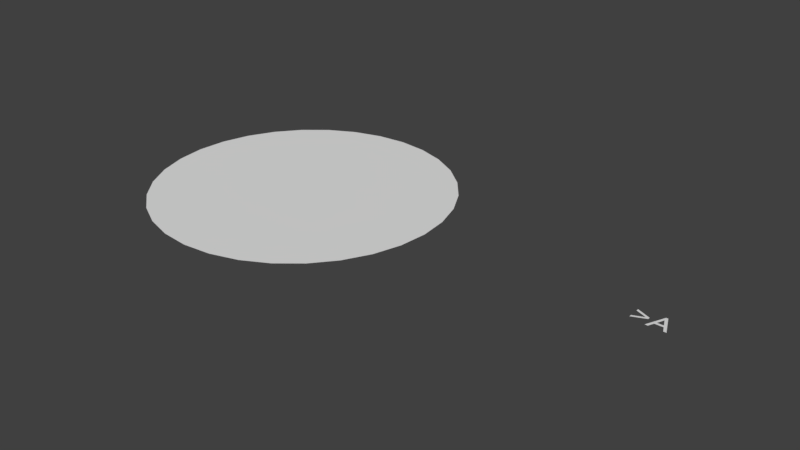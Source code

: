 # Source: ffled.blend  (saved by Blender 2.91.10; exported with 4.5.12 LTS)
import bpy
from mathutils import Matrix  # noqa: F401  (used for matrix-valued properties, if any)

bpy.ops.wm.read_factory_settings(use_empty=True)
scene = bpy.context.scene
scene.name = 'Scene'

# ---- collections
col_top = bpy.data.collections.new('Top'); scene.collection.children.link(col_top)
col_gto = bpy.data.collections.new('GTO'); col_top.children.link(col_gto)
col_gts = bpy.data.collections.new('GTS'); col_top.children.link(col_gts)
col_gtl = bpy.data.collections.new('GTL'); col_top.children.link(col_gtl)
col_ctop = bpy.data.collections.new('Ctop'); col_top.children.link(col_ctop)
col_bottom = bpy.data.collections.new('Bottom'); scene.collection.children.link(col_bottom)
col_gbl = bpy.data.collections.new('GBL'); col_bottom.children.link(col_gbl)
col_gbs = bpy.data.collections.new('GBS'); col_bottom.children.link(col_gbs)
col_gbo = bpy.data.collections.new('GBO'); col_bottom.children.link(col_gbo)
col_cbottom = bpy.data.collections.new('Cbottom'); col_bottom.children.link(col_cbottom)
col_multi = bpy.data.collections.new('Multi'); scene.collection.children.link(col_multi)
col_mill = bpy.data.collections.new('Mill'); col_multi.children.link(col_mill)
col_drill = bpy.data.collections.new('Drill'); col_multi.children.link(col_drill)

# ---- world
world_world = bpy.data.worlds.new('World'); scene.world = world_world
world_world.color = (0.05088, 0.05088, 0.05088)
world_world.use_sun_shadow = False
world_world.sun_shadow_jitter_overblur = 0.0
world_world.cycles.sampling_method = 'MANUAL'

# ---- meshes
me_circle_005 = bpy.data.meshes.new('Circle.005')
me_circle_005.from_pydata([(-5.96e-08, 1.6, 0.0), (-0.3121, 1.569, 0.0), (-0.6123, 1.478, 0.0), (-0.8889, 1.33, 0.0), (-1.131, 1.131, 0.0), (-1.33, 0.8889, 0.0), (-1.478, 0.6123, 0.0), (-1.569, 0.3121, 0.0), (-1.6, 7.951e-07, 0.0), (-1.569, -0.3121, 0.0), (-1.478, -0.6123, 0.0), (-1.33, -0.8889, 0.0), (-1.131, -1.131, 0.0), (-0.8889, -1.33, 0.0), (-0.6123, -1.478, 0.0), (-0.3121, -1.569, 0.0), (4.617e-07, -1.6, 0.0), (0.3121, -1.569, 0.0), (0.6123, -1.478, 0.0), (0.8889, -1.33, 0.0), (1.131, -1.131, 0.0), (1.33, -0.8889, 0.0), (1.478, -0.6123, 0.0), (1.569, -0.3121, 0.0), (1.6, 2.219e-06, 0.0), (1.569, 0.3121, 0.0), (1.478, 0.6123, 0.0), (1.33, 0.8889, 0.0), (1.131, 1.131, 0.0), (0.8889, 1.33, 0.0), (0.6123, 1.478, 0.0), (0.3121, 1.569, 0.0)], [], [(1, 2, 3, 4, 5, 6, 7, 8, 9, 10, 11, 12, 13, 14, 15, 16, 17, 18, 19, 20, 21, 22, 23, 24, 25, 26, 27, 28, 29, 30, 31, 0)])
_uv = me_circle_005.uv_layers.new(name='UVMap')
_uv.uv.foreach_set('vector', [0.0, 0.0, 0.0, 0.0, 0.0, 0.0, 0.0, 0.0, 0.0, 0.0, 0.0, 0.0, 0.0, 0.0, 0.0, 0.0, 0.0, 0.0, 0.0, 0.0, 0.0, 0.0, 0.0, 0.0, 0.0, 0.0, 0.0, 0.0, 0.0, 0.0, 0.0, 0.0, 0.0, 0.0, 0.0, 0.0, 0.0, 0.0, 0.0, 0.0, 0.0, 0.0, 0.0, 0.0, 0.0, 0.0, 0.0, 0.0, 0.0, 0.0, 0.0, 0.0, 0.0, 0.0, 0.0, 0.0, 0.0, 0.0, 0.0, 0.0, 0.0, 0.0, 0.0, 0.0])
me_circle_005.use_remesh_preserve_volume = False
me_circle_005.use_remesh_preserve_attributes = False
me_circle_005.use_mirror_vertex_groups = False
me_circle_005.update()

# ---- curves / text
txt_text_045 = bpy.data.curves.new('Text.045', 'FONT')
txt_text_045.dimensions = '2D'
txt_text_045.body = '>A'
txt_text_045.use_path_clamp = True
txt_text_045.align_x = 'CENTER'
txt_text_045.align_y = 'CENTER'

# ---- objects
ob_text_045 = bpy.data.objects.new('Text.045', txt_text_045)
ob_circle_024 = bpy.data.objects.new('Circle.024', me_circle_005)

# ---- transforms, parenting, visibility, modifiers, constraints
ob_text_045.location = (4.0, -2.384e-07, 0.0)
ob_text_045.scale = (0.3, 0.3, 0.3)
ob_text_045.lineart.crease_threshold = 0.0
ob_circle_024.location = (5.96e-08, -6.743e-07, 0.0)
ob_circle_024.lineart.crease_threshold = 0.0

# ---- collection membership
col_gtl.objects.link(ob_text_045)
col_drill.objects.link(ob_circle_024)

# ---- scene / render settings (as saved in the file)
scene.frame_start = 1; scene.frame_end = 250; scene.frame_set(1)
scene.render.engine = 'BLENDER_EEVEE_NEXT'
scene.render.resolution_percentage = 50
scene.render.dither_intensity = 0.0
scene.cycles.use_denoising = False
scene.cycles.samples = 128
scene.cycles.sampling_pattern = 'TABULATED_SOBOL'
scene.cycles.use_adaptive_sampling = False
scene.cycles.use_light_tree = False
scene.cycles.blur_glossy = 0.0
scene.cycles.sample_clamp_indirect = 0.0
scene.view_settings.view_transform = 'Standard'
scene.unit_settings.scale_length = 0.001
bpy.context.view_layer.update()

# ---- added for rendering (the .blend has no active camera and no usable light): camera, sun
cam_auto = bpy.data.cameras.new('AutoCamera')
cam_auto.lens = 50.0
cam_auto.sensor_width = 36.0
cam_auto.clip_end = 1000.0
ob_auto_camera = bpy.data.objects.new('AutoCamera', cam_auto)
scene.collection.objects.link(ob_auto_camera)
ob_auto_camera.location = (7.41269, -7.34264, 4.89509)
ob_auto_camera.rotation_euler = (1.09748, -7.21219e-08, 0.694738)
scene.camera = ob_auto_camera
light_auto_sun = bpy.data.lights.new('AutoSun', 'SUN')
light_auto_sun.energy = 3.0
light_auto_sun.angle = 0.0523599
ob_auto_sun = bpy.data.objects.new('AutoSun', light_auto_sun)
scene.collection.objects.link(ob_auto_sun)
ob_auto_sun.rotation_euler = (0.872665, 0.174533, 0.523599)
bpy.context.view_layer.update()
